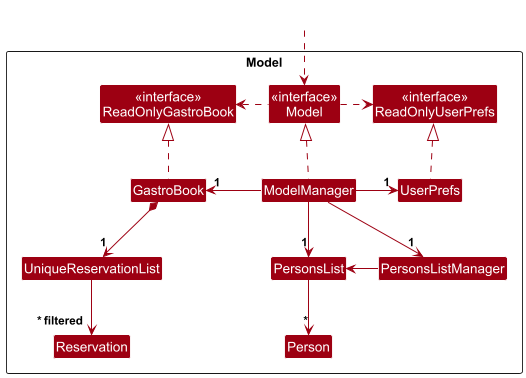

The diagram above was rendered by PlantUML. Its source (embedded in the PNG):
@startuml
!include style.puml
skinparam arrowThickness 1.1
skinparam arrowColor MODEL_COLOR
skinparam classBackgroundColor MODEL_COLOR

Package Model as ModelPackage <<Rectangle>>{
Class "<<interface>>\nReadOnlyGastroBook" as ReadOnlyGastroBook
Class "<<interface>>\nReadOnlyUserPrefs" as ReadOnlyUserPrefs
Class "<<interface>>\nModel" as Model
Class GastroBook
Class ModelManager
Class UserPrefs
Class PersonsList
Class PersonsListManager
Class UniqueReservationList
Class Reservation
Class Person

Class I #FFFFFF
}

Class HiddenOutside #FFFFFF
HiddenOutside ..> Model

GastroBook .up.|> ReadOnlyGastroBook

ModelManager .up.|> Model
Model .right.> ReadOnlyUserPrefs
Model .left.> ReadOnlyGastroBook
ModelManager -left-> "1" GastroBook
ModelManager -right-> "1" UserPrefs
UserPrefs .up.|> ReadOnlyUserPrefs
ModelManager --> "1"PersonsListManager
ModelManager --> "1"PersonsList
PersonsListManager -left->PersonsList
'change AddressBook to GastroBook
GastroBook *--> "1" UniqueReservationList
UniqueReservationList -->"//*// filtered"Reservation
PersonsList -->"*"Person

UniqueReservationList -[hidden]right-> I


'Name -[hidden]right-> Phone
'Phone -[hidden]right-> Address'
'Address -[hidden]right-> Email



@enduml